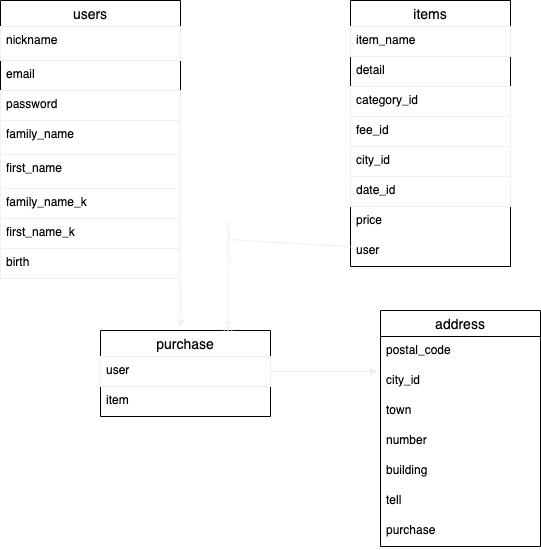

The diagram above was exported from draw.io. Its source (the exported page's mxGraphModel, read from the mxfile embedded in the PNG):
<mxGraphModel dx="642" dy="680" grid="1" gridSize="10" guides="1" tooltips="1" connect="0" arrows="1" fold="1" page="1" pageScale="1" pageWidth="827" pageHeight="1169" math="0" shadow="0">
  <root>
    <mxCell id="0" />
    <mxCell id="1" parent="0" />
    <mxCell id="15" value="users" style="swimlane;fontStyle=0;childLayout=stackLayout;horizontal=1;startSize=26;horizontalStack=0;resizeParent=1;resizeParentMax=0;resizeLast=0;collapsible=1;marginBottom=0;align=center;fontSize=14;" vertex="1" parent="1">
      <mxGeometry x="40" y="180" width="180" height="188" as="geometry">
        <mxRectangle x="40" y="180" width="70" height="26" as="alternateBounds" />
      </mxGeometry>
    </mxCell>
    <mxCell id="18" value="nickname" style="text;fillColor=none;spacingLeft=4;spacingRight=4;overflow=hidden;rotatable=0;points=[[0,0.5],[1,0.5]];portConstraint=eastwest;fontSize=12;strokeColor=#f0f0f0;" vertex="1" parent="15">
      <mxGeometry y="26" width="180" height="34" as="geometry" />
    </mxCell>
    <mxCell id="16" value="email" style="text;strokeColor=none;fillColor=none;spacingLeft=4;spacingRight=4;overflow=hidden;rotatable=0;points=[[0,0.5],[1,0.5]];portConstraint=eastwest;fontSize=12;" vertex="1" parent="15">
      <mxGeometry y="60" width="180" height="30" as="geometry" />
    </mxCell>
    <mxCell id="17" value="password" style="text;fillColor=none;spacingLeft=4;spacingRight=4;overflow=hidden;rotatable=0;points=[[0,0.5],[1,0.5]];portConstraint=eastwest;fontSize=12;strokeColor=#f0f0f0;" vertex="1" parent="15">
      <mxGeometry y="90" width="180" height="30" as="geometry" />
    </mxCell>
    <mxCell id="33" value="family_name" style="text;fillColor=none;spacingLeft=4;spacingRight=4;overflow=hidden;rotatable=0;points=[[0,0.5],[1,0.5]];portConstraint=eastwest;fontSize=12;strokeColor=#f0f0f0;" vertex="1" parent="15">
      <mxGeometry y="120" width="180" height="34" as="geometry" />
    </mxCell>
    <mxCell id="34" value="first_name" style="text;fillColor=none;spacingLeft=4;spacingRight=4;overflow=hidden;rotatable=0;points=[[0,0.5],[1,0.5]];portConstraint=eastwest;fontSize=12;strokeColor=#f0f0f0;" vertex="1" parent="15">
      <mxGeometry y="154" width="180" height="34" as="geometry" />
    </mxCell>
    <mxCell id="20" value="items" style="swimlane;fontStyle=0;childLayout=stackLayout;horizontal=1;startSize=26;horizontalStack=0;resizeParent=1;resizeParentMax=0;resizeLast=0;collapsible=1;marginBottom=0;align=center;fontSize=14;" vertex="1" parent="1">
      <mxGeometry x="390" y="180" width="160" height="266" as="geometry" />
    </mxCell>
    <mxCell id="22" value="item_name" style="text;fillColor=none;spacingLeft=4;spacingRight=4;overflow=hidden;rotatable=0;points=[[0,0.5],[1,0.5]];portConstraint=eastwest;fontSize=12;strokeColor=#f0f0f0;" vertex="1" parent="20">
      <mxGeometry y="26" width="160" height="30" as="geometry" />
    </mxCell>
    <mxCell id="39" value="detail" style="text;strokeColor=none;fillColor=none;spacingLeft=4;spacingRight=4;overflow=hidden;rotatable=0;points=[[0,0.5],[1,0.5]];portConstraint=eastwest;fontSize=12;" vertex="1" parent="20">
      <mxGeometry y="56" width="160" height="30" as="geometry" />
    </mxCell>
    <mxCell id="23" value="category_id" style="text;fillColor=none;spacingLeft=4;spacingRight=4;overflow=hidden;rotatable=0;points=[[0,0.5],[1,0.5]];portConstraint=eastwest;fontSize=12;strokeColor=#f0f0f0;" vertex="1" parent="20">
      <mxGeometry y="86" width="160" height="30" as="geometry" />
    </mxCell>
    <mxCell id="38" value="fee_id" style="text;fillColor=none;spacingLeft=4;spacingRight=4;overflow=hidden;rotatable=0;points=[[0,0.5],[1,0.5]];portConstraint=eastwest;fontSize=12;strokeColor=#f0f0f0;" vertex="1" parent="20">
      <mxGeometry y="116" width="160" height="30" as="geometry" />
    </mxCell>
    <mxCell id="67" value="city_id" style="text;fillColor=none;spacingLeft=4;spacingRight=4;overflow=hidden;rotatable=0;points=[[0,0.5],[1,0.5]];portConstraint=eastwest;fontSize=12;strokeColor=#f0f0f0;" vertex="1" parent="20">
      <mxGeometry y="146" width="160" height="30" as="geometry" />
    </mxCell>
    <mxCell id="68" value="date_id" style="text;fillColor=none;spacingLeft=4;spacingRight=4;overflow=hidden;rotatable=0;points=[[0,0.5],[1,0.5]];portConstraint=eastwest;fontSize=12;strokeColor=#f0f0f0;" vertex="1" parent="20">
      <mxGeometry y="176" width="160" height="30" as="geometry" />
    </mxCell>
    <mxCell id="36" value="price" style="text;strokeColor=none;fillColor=none;spacingLeft=4;spacingRight=4;overflow=hidden;rotatable=0;points=[[0,0.5],[1,0.5]];portConstraint=eastwest;fontSize=12;" vertex="1" parent="20">
      <mxGeometry y="206" width="160" height="30" as="geometry" />
    </mxCell>
    <mxCell id="37" value="user" style="text;strokeColor=none;fillColor=none;spacingLeft=4;spacingRight=4;overflow=hidden;rotatable=0;points=[[0,0.5],[1,0.5]];portConstraint=eastwest;fontSize=12;" vertex="1" parent="20">
      <mxGeometry y="236" width="160" height="30" as="geometry" />
    </mxCell>
    <mxCell id="41" value="purchase" style="swimlane;fontStyle=0;childLayout=stackLayout;horizontal=1;startSize=26;horizontalStack=0;resizeParent=1;resizeParentMax=0;resizeLast=0;collapsible=1;marginBottom=0;align=center;fontSize=14;" vertex="1" parent="1">
      <mxGeometry x="140" y="510" width="170" height="86" as="geometry">
        <mxRectangle x="40" y="180" width="70" height="26" as="alternateBounds" />
      </mxGeometry>
    </mxCell>
    <mxCell id="42" value="user" style="text;fillColor=none;spacingLeft=4;spacingRight=4;overflow=hidden;rotatable=0;points=[[0,0.5],[1,0.5]];portConstraint=eastwest;fontSize=12;strokeColor=#f0f0f0;" vertex="1" parent="41">
      <mxGeometry y="26" width="170" height="30" as="geometry" />
    </mxCell>
    <mxCell id="63" value="item" style="text;strokeColor=none;fillColor=none;spacingLeft=4;spacingRight=4;overflow=hidden;rotatable=0;points=[[0,0.5],[1,0.5]];portConstraint=eastwest;fontSize=12;" vertex="1" parent="41">
      <mxGeometry y="56" width="170" height="30" as="geometry" />
    </mxCell>
    <mxCell id="48" value="address" style="swimlane;fontStyle=0;childLayout=stackLayout;horizontal=1;startSize=26;horizontalStack=0;resizeParent=1;resizeParentMax=0;resizeLast=0;collapsible=1;marginBottom=0;align=center;fontSize=14;" vertex="1" parent="1">
      <mxGeometry x="420" y="490" width="160" height="236" as="geometry" />
    </mxCell>
    <mxCell id="49" value="postal_code" style="text;strokeColor=none;fillColor=none;spacingLeft=4;spacingRight=4;overflow=hidden;rotatable=0;points=[[0,0.5],[1,0.5]];portConstraint=eastwest;fontSize=12;" vertex="1" parent="48">
      <mxGeometry y="26" width="160" height="30" as="geometry" />
    </mxCell>
    <mxCell id="50" value="city_id" style="text;strokeColor=none;fillColor=none;spacingLeft=4;spacingRight=4;overflow=hidden;rotatable=0;points=[[0,0.5],[1,0.5]];portConstraint=eastwest;fontSize=12;" vertex="1" parent="48">
      <mxGeometry y="56" width="160" height="30" as="geometry" />
    </mxCell>
    <mxCell id="51" value="town" style="text;strokeColor=none;fillColor=none;spacingLeft=4;spacingRight=4;overflow=hidden;rotatable=0;points=[[0,0.5],[1,0.5]];portConstraint=eastwest;fontSize=12;" vertex="1" parent="48">
      <mxGeometry y="86" width="160" height="30" as="geometry" />
    </mxCell>
    <mxCell id="69" value="number" style="text;strokeColor=none;fillColor=none;spacingLeft=4;spacingRight=4;overflow=hidden;rotatable=0;points=[[0,0.5],[1,0.5]];portConstraint=eastwest;fontSize=12;" vertex="1" parent="48">
      <mxGeometry y="116" width="160" height="30" as="geometry" />
    </mxCell>
    <mxCell id="70" value="building" style="text;strokeColor=none;fillColor=none;spacingLeft=4;spacingRight=4;overflow=hidden;rotatable=0;points=[[0,0.5],[1,0.5]];portConstraint=eastwest;fontSize=12;" vertex="1" parent="48">
      <mxGeometry y="146" width="160" height="30" as="geometry" />
    </mxCell>
    <mxCell id="71" value="tell" style="text;strokeColor=none;fillColor=none;spacingLeft=4;spacingRight=4;overflow=hidden;rotatable=0;points=[[0,0.5],[1,0.5]];portConstraint=eastwest;fontSize=12;" vertex="1" parent="48">
      <mxGeometry y="176" width="160" height="30" as="geometry" />
    </mxCell>
    <mxCell id="72" value="purchase" style="text;strokeColor=none;fillColor=none;spacingLeft=4;spacingRight=4;overflow=hidden;rotatable=0;points=[[0,0.5],[1,0.5]];portConstraint=eastwest;fontSize=12;" vertex="1" parent="48">
      <mxGeometry y="206" width="160" height="30" as="geometry" />
    </mxCell>
    <mxCell id="60" style="edgeStyle=none;rounded=0;orthogonalLoop=1;jettySize=auto;html=1;exitX=1;exitY=0.5;exitDx=0;exitDy=0;endArrow=classic;endFill=1;strokeColor=#f0f0f0;entryX=0.471;entryY=-0.035;entryDx=0;entryDy=0;entryPerimeter=0;" edge="1" parent="1" source="35" target="41">
      <mxGeometry relative="1" as="geometry">
        <mxPoint x="220" y="470" as="targetPoint" />
      </mxGeometry>
    </mxCell>
    <mxCell id="35" value="birth" style="text;fillColor=none;spacingLeft=4;spacingRight=4;overflow=hidden;rotatable=0;points=[[0,0.5],[1,0.5]];portConstraint=eastwest;fontSize=12;strokeColor=#f0f0f0;" vertex="1" parent="1">
      <mxGeometry x="40" y="428" width="180" height="30" as="geometry" />
    </mxCell>
    <mxCell id="61" style="edgeStyle=none;rounded=0;orthogonalLoop=1;jettySize=auto;html=1;entryX=0.75;entryY=0;entryDx=0;entryDy=0;endArrow=ERoneToMany;endFill=0;strokeColor=#f0f0f0;" edge="1" parent="1" source="37" target="41">
      <mxGeometry relative="1" as="geometry">
        <Array as="points">
          <mxPoint x="268" y="419" />
          <mxPoint x="268" y="401" />
        </Array>
      </mxGeometry>
    </mxCell>
    <mxCell id="62" style="edgeStyle=none;rounded=0;orthogonalLoop=1;jettySize=auto;html=1;entryX=-0.019;entryY=0.167;entryDx=0;entryDy=0;entryPerimeter=0;endArrow=classic;endFill=1;strokeColor=#f0f0f0;" edge="1" parent="1" source="42" target="50">
      <mxGeometry relative="1" as="geometry" />
    </mxCell>
    <mxCell id="64" value="first_name_k" style="text;fillColor=none;spacingLeft=4;spacingRight=4;overflow=hidden;rotatable=0;points=[[0,0.5],[1,0.5]];portConstraint=eastwest;fontSize=12;strokeColor=#f0f0f0;" vertex="1" parent="1">
      <mxGeometry x="40" y="398" width="180" height="30" as="geometry" />
    </mxCell>
    <mxCell id="65" value="family_name_k" style="text;fillColor=none;spacingLeft=4;spacingRight=4;overflow=hidden;rotatable=0;points=[[0,0.5],[1,0.5]];portConstraint=eastwest;fontSize=12;strokeColor=#f0f0f0;" vertex="1" parent="1">
      <mxGeometry x="40" y="368" width="180" height="30" as="geometry" />
    </mxCell>
  </root>
</mxGraphModel>